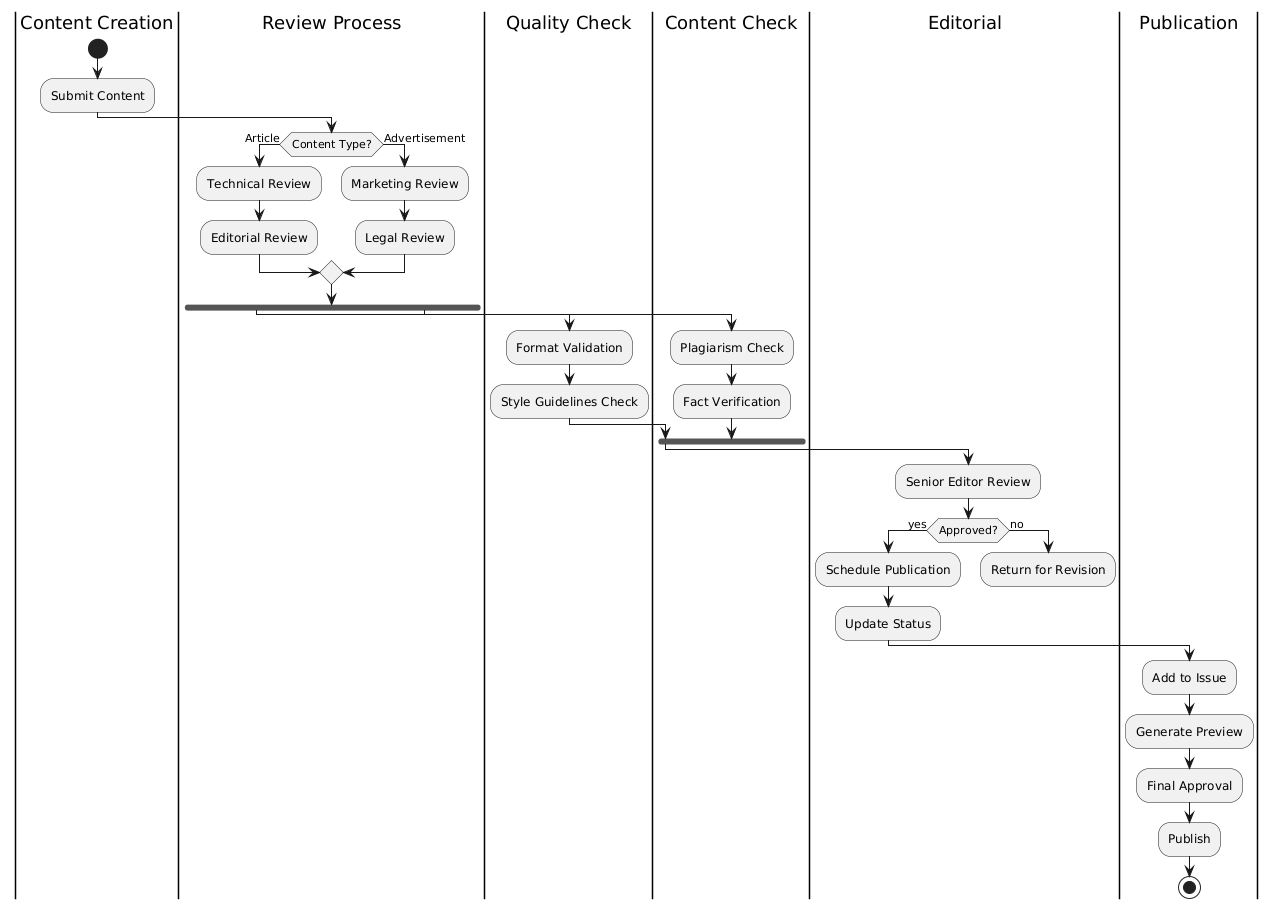

The diagram above was rendered by PlantUML. Its source (embedded in the PNG):
@startuml
skinparam activityShape roundbox

|Content Creation|
start
:Submit Content;

|Review Process|
if (Content Type?) then (Article)
    :Technical Review;
    :Editorial Review;
else (Advertisement)
    :Marketing Review;
    :Legal Review;
endif

fork
    |Quality Check|
    :Format Validation;
    :Style Guidelines Check;
fork again
    |Content Check|
    :Plagiarism Check;
    :Fact Verification;
end fork

|Editorial|
:Senior Editor Review;

if (Approved?) then (yes)
    :Schedule Publication;
    :Update Status;
else (no)
    :Return for Revision;
    detach
endif

|Publication|
:Add to Issue;
:Generate Preview;
:Final Approval;
:Publish;

stop
@enduml